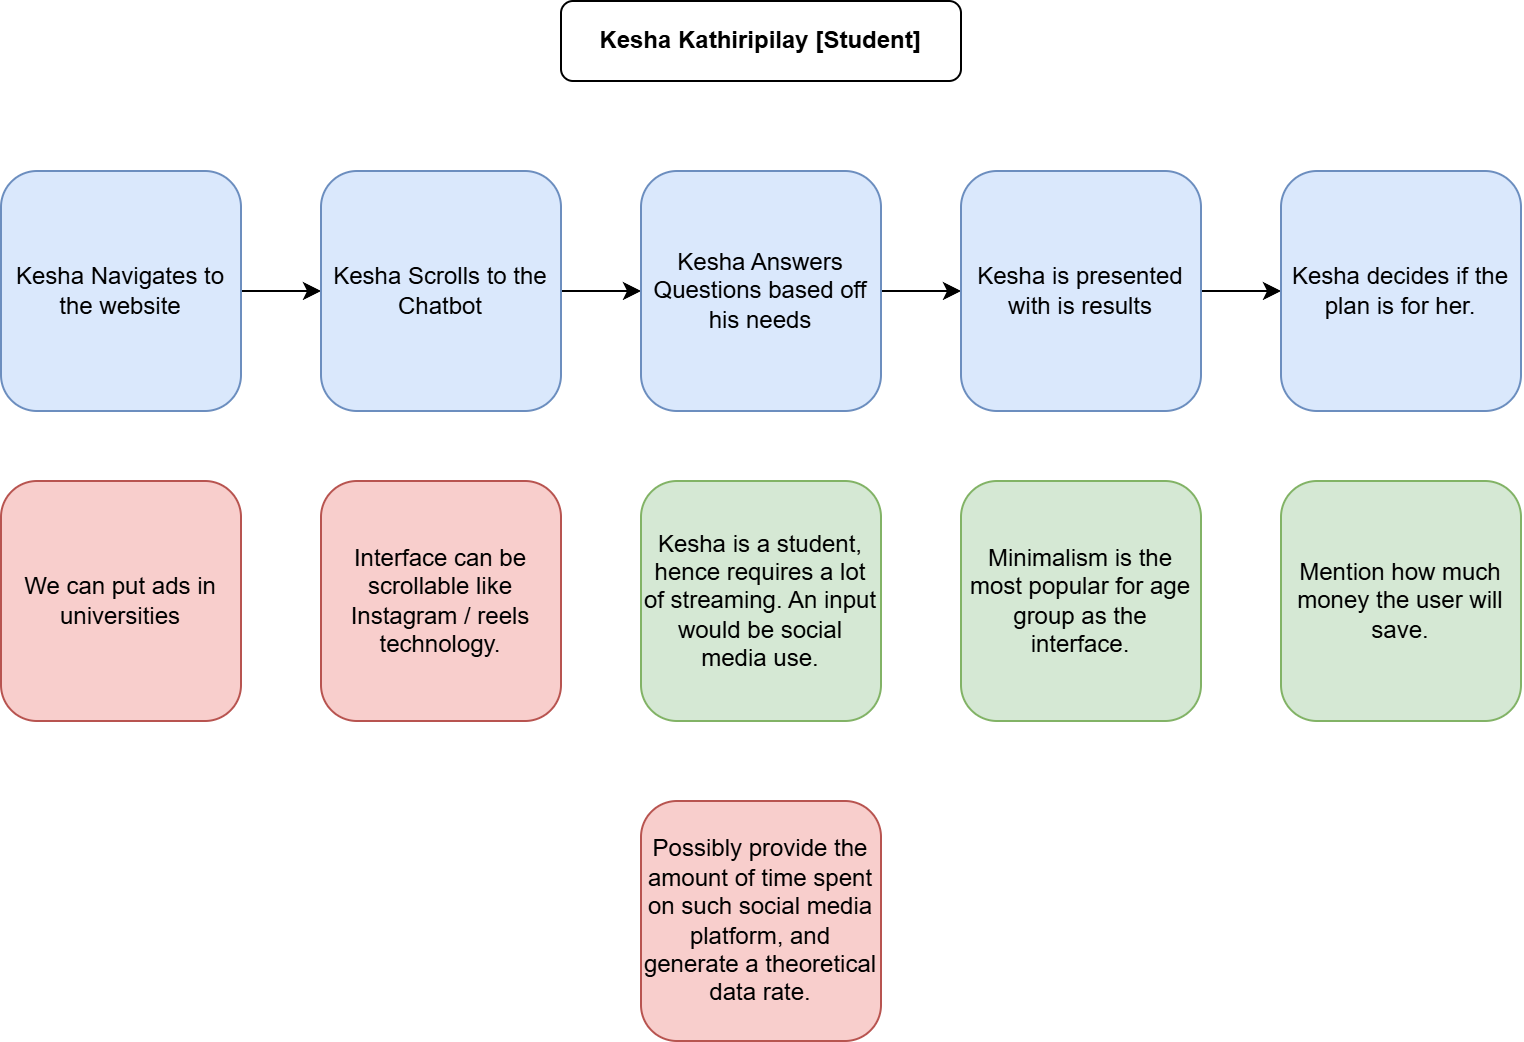

The diagram above was exported from draw.io. Its source (the exported page's mxGraphModel, read from the mxfile embedded in the PNG):
<mxGraphModel dx="2073" dy="1482" grid="1" gridSize="10" guides="1" tooltips="1" connect="1" arrows="1" fold="1" page="1" pageScale="1" pageWidth="1100" pageHeight="850" math="0" shadow="0">
  <root>
    <mxCell id="0" />
    <mxCell id="1" parent="0" />
    <mxCell id="2" value="&lt;b&gt;Kesha Kathiripilay [Student]&lt;/b&gt;" style="rounded=1;whiteSpace=wrap;html=1;" vertex="1" parent="1">
      <mxGeometry x="2620" y="40" width="200" height="40" as="geometry" />
    </mxCell>
    <mxCell id="3" value="We can put ads in universities" style="rounded=1;whiteSpace=wrap;html=1;fillColor=#f8cecc;strokeColor=#b85450;" vertex="1" parent="1">
      <mxGeometry x="2340" y="280" width="120" height="120" as="geometry" />
    </mxCell>
    <mxCell id="4" value="Interface can be scrollable like Instagram / reels technology." style="rounded=1;whiteSpace=wrap;html=1;fillColor=#f8cecc;strokeColor=#b85450;" vertex="1" parent="1">
      <mxGeometry x="2500" y="280" width="120" height="120" as="geometry" />
    </mxCell>
    <mxCell id="5" value="Kesha is a student, hence requires a lot of streaming. An input would be social media use." style="rounded=1;whiteSpace=wrap;html=1;fillColor=#d5e8d4;strokeColor=#82b366;" vertex="1" parent="1">
      <mxGeometry x="2660" y="280" width="120" height="120" as="geometry" />
    </mxCell>
    <mxCell id="6" value="Minimalism is the most popular for age group as the interface." style="rounded=1;whiteSpace=wrap;html=1;fillColor=#d5e8d4;strokeColor=#82b366;" vertex="1" parent="1">
      <mxGeometry x="2820" y="280" width="120" height="120" as="geometry" />
    </mxCell>
    <mxCell id="7" value="Mention how much money the user will save." style="rounded=1;whiteSpace=wrap;html=1;fillColor=#d5e8d4;strokeColor=#82b366;" vertex="1" parent="1">
      <mxGeometry x="2980" y="280" width="120" height="120" as="geometry" />
    </mxCell>
    <mxCell id="8" value="Possibly provide the amount of time spent on such social media platform, and generate a theoretical data rate." style="rounded=1;whiteSpace=wrap;html=1;fillColor=#f8cecc;strokeColor=#b85450;" vertex="1" parent="1">
      <mxGeometry x="2660" y="440" width="120" height="120" as="geometry" />
    </mxCell>
    <mxCell id="9" style="edgeStyle=orthogonalEdgeStyle;rounded=0;orthogonalLoop=1;jettySize=auto;html=1;entryX=0;entryY=0.5;entryDx=0;entryDy=0;" edge="1" source="10" target="12" parent="1">
      <mxGeometry relative="1" as="geometry" />
    </mxCell>
    <mxCell id="10" value="Kesha&amp;nbsp;Navigates to the website" style="rounded=1;whiteSpace=wrap;html=1;fillColor=#dae8fc;strokeColor=#6c8ebf;" vertex="1" parent="1">
      <mxGeometry x="2340" y="125" width="120" height="120" as="geometry" />
    </mxCell>
    <mxCell id="11" style="edgeStyle=orthogonalEdgeStyle;rounded=0;orthogonalLoop=1;jettySize=auto;html=1;entryX=0;entryY=0.5;entryDx=0;entryDy=0;" edge="1" source="12" target="14" parent="1">
      <mxGeometry relative="1" as="geometry" />
    </mxCell>
    <mxCell id="12" value="Kesha&amp;nbsp;Scrolls to the Chatbot" style="rounded=1;whiteSpace=wrap;html=1;fillColor=#dae8fc;strokeColor=#6c8ebf;" vertex="1" parent="1">
      <mxGeometry x="2500" y="125" width="120" height="120" as="geometry" />
    </mxCell>
    <mxCell id="13" style="edgeStyle=orthogonalEdgeStyle;rounded=0;orthogonalLoop=1;jettySize=auto;html=1;entryX=0;entryY=0.5;entryDx=0;entryDy=0;" edge="1" source="14" target="16" parent="1">
      <mxGeometry relative="1" as="geometry" />
    </mxCell>
    <mxCell id="14" value="Kesha&amp;nbsp;Answers Questions based off his needs" style="rounded=1;whiteSpace=wrap;html=1;fillColor=#dae8fc;strokeColor=#6c8ebf;" vertex="1" parent="1">
      <mxGeometry x="2660" y="125" width="120" height="120" as="geometry" />
    </mxCell>
    <mxCell id="15" style="edgeStyle=orthogonalEdgeStyle;rounded=0;orthogonalLoop=1;jettySize=auto;html=1;entryX=0;entryY=0.5;entryDx=0;entryDy=0;" edge="1" source="16" target="17" parent="1">
      <mxGeometry relative="1" as="geometry" />
    </mxCell>
    <mxCell id="16" value="Kesha&amp;nbsp;is presented with is results" style="rounded=1;whiteSpace=wrap;html=1;fillColor=#dae8fc;strokeColor=#6c8ebf;" vertex="1" parent="1">
      <mxGeometry x="2820" y="125" width="120" height="120" as="geometry" />
    </mxCell>
    <mxCell id="17" value="Kesha&amp;nbsp;decides if the plan is for her." style="rounded=1;whiteSpace=wrap;html=1;fillColor=#dae8fc;strokeColor=#6c8ebf;" vertex="1" parent="1">
      <mxGeometry x="2980" y="125" width="120" height="120" as="geometry" />
    </mxCell>
  </root>
</mxGraphModel>